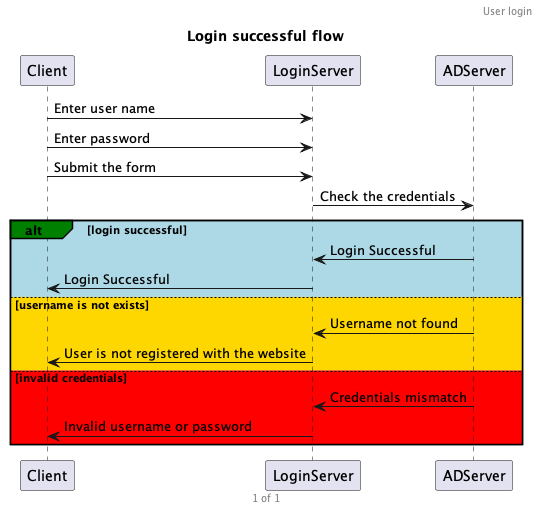

The diagram above was rendered by PlantUML. Its source (embedded in the PNG):
@startuml

title "Login successful flow"
header "User login"
footer %page% of %lastpage%

Client -> LoginServer: Enter user name
Client -> LoginServer: Enter password
Client -> LoginServer: Submit the form 
LoginServer -> ADServer: Check the credentials

alt#green #lightblue login successful
	ADServer -> LoginServer: Login Successful
	LoginServer -> Client: Login Successful

else #gold username is not exists
	ADServer -> LoginServer: Username not found
	LoginServer -> Client: User is not registered with the website

else #red invalid credentials
	ADServer -> LoginServer: Credentials mismatch
	LoginServer -> Client: Invalid username or password

end

@enduml